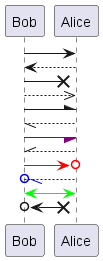

The diagram above was rendered by PlantUML. Its source (embedded in the PNG):
@startuml

Bob -> Alice
Bob <-- Alice

Bob->X Alice
Bob-->> Alice

Bob-\ Alice
Bob\\-- Alice

Bob-[#purple]/ Alice
Bob//-- Alice

Bob -[#red]>o Alice
Bob o\\[#blue]-- Alice

Bob <-[#00ff00]> Alice
Bob o<->x Alice

@enduml